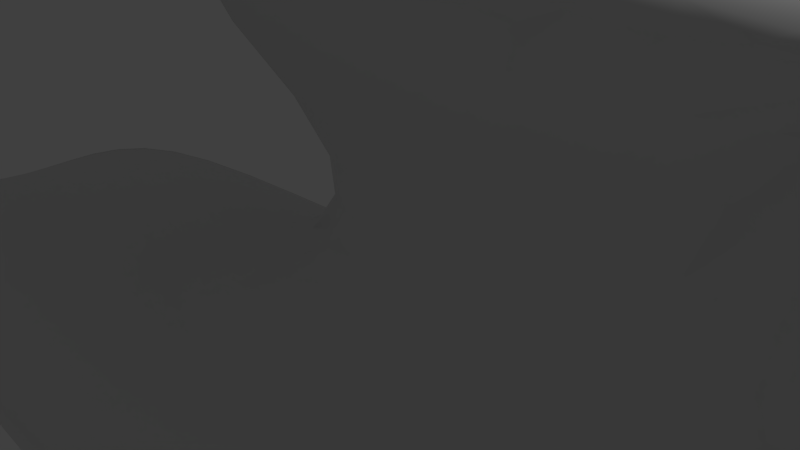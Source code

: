 # Source: Cloud1.blend  (saved by Blender 2.68.0; exported with 4.5.12 LTS)
import bpy
from mathutils import Matrix  # noqa: F401  (used for matrix-valued properties, if any)

bpy.ops.wm.read_factory_settings(use_empty=True)
scene = bpy.context.scene
scene.name = 'Scene'

# ---- collections
col_collection_1 = bpy.data.collections.new('Collection 1'); scene.collection.children.link(col_collection_1)

# ---- materials (node trees are filled in below, after node groups)
mat_material = bpy.data.materials.new('Material')
mat_material.alpha_threshold = 0.0
mat_material.use_transparent_shadow = False
mat_material.roughness = 0.5
mat_material.line_color = (0.0, 0.0, 0.0, 1.0)

# ---- material node trees

# ---- world
world_world = bpy.data.worlds.new('World'); scene.world = world_world
world_world.color = (0.05088, 0.05088, 0.05088)
world_world.use_sun_shadow = False
world_world.sun_shadow_jitter_overblur = 0.0
world_world.cycles.sampling_method = 'MANUAL'
world_world.cycles.sample_map_resolution = 256

# ---- cameras
cam_camera = bpy.data.cameras.new('Camera')
cam_camera.clip_end = 100.0
cam_camera.lens = 35.0
cam_camera.sensor_width = 32.0
cam_camera.sensor_height = 18.0
cam_camera.ortho_scale = 7.314
cam_camera.dof.focus_distance = 0.0
cam_camera.dof.aperture_fstop = 128.0

# ---- lights
light_lamp = bpy.data.lights.new('Lamp', 'POINT')
light_lamp.transmission_factor = 0.0
light_lamp.cutoff_distance = 30.0
light_lamp.energy = 100.0
light_lamp.shadow_buffer_clip_start = 1.001
light_lamp.shadow_soft_size = 0.1
light_lamp.shadow_maximum_resolution = 0.006
light_lamp.use_absolute_resolution = True
light_lamp.cycles.use_multiple_importance_sampling = False

# ---- meshes
me_cube = bpy.data.meshes.new('Cube')
me_cube.from_pydata([(3.05, 1.204, -1.123), (3.019, -1.159, -1.123), (-4.012, -1.178, -1.123), (-4.14, 1.219, -1.123), (1.411, -0.1717, 1.634), (0.9892, -0.4564, 0.1508), (-2.092, -0.5492, -0.4147), (-1.977, 0.5579, -0.4562), (3.69, 0.6981, -1.123), (3.799, 0.04829, -1.123), (3.828, -0.6308, -1.123), (1.485, 1.44, -1.123), (-0.4318, 1.485, -1.123), (-2.534, 1.433, -1.123), (2.597, 1.204, -0.71), (1.649, -0.3277, 1.582), (1.622, -0.1736, 1.602), (1.355, -1.357, -1.123), (-0.4938, -1.41, -1.123), (-2.412, -1.408, -1.123), (2.869, -1.117, -0.8105), (2.319, -0.9322, -0.5483), (1.401, -0.7403, -0.1782), (-4.719, -0.6358, -1.123), (-4.854, 0.05309, -1.123), (-4.79, 0.7171, -1.123), (-3.845, -1.12, -0.8536), (-3.218, -0.9425, -0.5846), (-2.613, -0.7354, -0.4847), (-3.918, 1.138, -0.943), (-3.202, 0.9823, -0.8307), (-2.464, 0.744, -0.6251), (1.345, 0.1463, 1.625), (0.3776, 0.6091, 0.6725), (0.185, 0.7133, 1.147), (0.4045, 0.5734, 0.2297), (-0.2878, 0.5896, -0.1768), (-1.221, 0.5942, -0.4078), (0.4795, -0.5257, 0.03069), (-0.4026, -0.596, -0.207), (-1.309, -0.5602, -0.3285), (-2.202, -0.3055, -0.4347), (-2.233, 0.04427, -0.444), (-2.092, 0.3581, -0.4401), (0.2584, 0.3933, 0.3783), (1.313, 0.3074, 1.607), (0.1597, -0.3311, 0.6035), (-0.1884, 0.3209, 0.02967), (-0.1694, 0.05714, 0.1996), (-0.1647, -0.2314, 0.1595), (-1.198, 0.3308, -0.3228), (-1.254, 0.04559, -0.3441), (-1.246, -0.2592, -0.3306), (3.064, 0.6744, -0.6945), (3.099, 0.02011, -0.6713), (3.488, -0.6432, -0.7833), (2.239, 0.4645, -0.1106), (2.347, 0.04384, -0.1544), (2.652, -0.563, -0.4094), (0.2881, -0.3713, 0.6095), (0.7378, -0.4546, 0.5948), (1.73, -0.4094, 0.201), (1.277, -1.241, -0.8034), (-0.4949, -1.271, -0.7768), (-2.34, -1.298, -0.8008), (0.9943, -1.017, -0.504), (-0.4565, -1.025, -0.5047), (-1.97, -1.049, -0.4951), (0.5968, -0.816, -0.2984), (-0.4404, -0.8379, -0.3892), (-1.601, -0.8232, -0.3802), (-4.431, -0.629, -0.8765), (-4.499, 0.01544, -0.9482), (-4.447, 0.6496, -0.9634), (-3.72, -0.5634, -0.6553), (-3.737, 0.00509, -0.7555), (-3.598, 0.5783, -0.8225), (-3.023, -0.4339, -0.5637), (-3.012, 0.0252, -0.6167), (-2.805, 0.4622, -0.6309), (0.4746, 0.858, -0.04131), (-0.4109, 0.8867, -0.4502), (-1.533, 0.8558, -0.6175), (0.6485, 1.189, -0.4038), (-0.5062, 1.161, -0.7274), (-2.037, 1.13, -0.825), (1.136, 1.373, -0.7682), (-0.4937, 1.379, -0.8583), (-2.44, 1.327, -0.9193), (3.682, -0.8378, -1.123), (3.411, -1.017, -1.123), (-3.164, 1.389, -1.123), (-3.706, 1.32, -1.123), (1.555, 0.1598, 1.585), (0.897, -0.4695, 0.5913), (-3.02, -1.366, -1.123), (-3.563, -1.291, -1.123), (1.204, -0.5795, -0.01771), (1.073, -0.4923, 0.09258), (-4.669, 0.9119, -1.123), (-4.458, 1.082, -1.123), (-2.415, -0.6638, -0.4606), (-2.23, -0.5977, -0.4348), (-2.264, 0.6657, -0.5508), (-2.097, 0.6004, -0.4911), (-0.2022, -0.5039, 1.143), (1.018, -0.4422, 0.2465), (-1.54, 0.582, -0.436), (-1.804, 0.5681, -0.4477), (-1.62, -0.5542, -0.3534), (-1.899, -0.5515, -0.3866), (-2.046, 0.441, -0.4415), (-2.008, 0.5098, -0.447), (3.582, 0.8909, -1.123), (3.377, 1.062, -1.123), (3.767, 0.2726, -1.123), (3.74, 0.4903, -1.123), (3.868, -0.4083, -1.123), (3.842, -0.1799, -1.123), (2.07, 1.389, -1.123), (2.604, 1.312, -1.123), (0.2363, 1.483, -1.123), (0.8725, 1.469, -1.123), (-1.844, 1.461, -1.123), (-1.132, 1.477, -1.123), (2.876, 1.212, -0.8483), (3.065, 1.219, -0.9357), (1.204, -0.4808, 0.5897), (2.304, 1.194, -0.456), (1.347, -0.4754, 0.5921), (1.482, -0.4621, 0.5847), (1.957, -1.321, -1.123), (2.523, -1.258, -1.123), (0.1281, -1.395, -1.123), (0.7426, -1.379, -1.123), (-1.773, -1.423, -1.123), (-1.129, -1.421, -1.123), (2.977, -1.155, -0.8849), (3.051, -1.176, -0.9443), (2.559, -0.9984, -0.645), (2.734, -1.062, -0.7304), (1.64, -0.7874, -0.2862), (1.94, -0.8489, -0.4085), (-4.579, -0.8438, -1.123), (-4.349, -1.027, -1.123), (-4.834, -0.1801, -1.123), (-4.795, -0.4119, -1.123), (-4.846, 0.5054, -1.123), (-4.86, 0.2828, -1.123), (-3.98, -1.162, -0.9469), (-4.053, -1.19, -1.019), (-3.44, -1.006, -0.6592), (-3.657, -1.066, -0.7533), (-2.809, -0.8067, -0.5068), (-3.008, -0.8758, -0.5359), (-4.077, 1.186, -0.9713), (-4.174, 1.226, -0.9943), (-3.463, 1.041, -0.8755), (-3.708, 1.091, -0.9116), (-2.691, 0.8282, -0.7028), (-2.94, 0.9103, -0.7732), (0.6259, 0.7367, 0.5427), (0.6994, 0.7904, 0.5003), (-0.01397, -0.5481, 1.155), (1.219, 1.044, 0.2333), (0.6864, -0.6557, 1.12), (0.8764, 0.896, 0.4184), (0.4738, 0.5831, 0.3318), (1.524, 0.3289, 1.558), (0.02146, 0.5735, -0.04297), (0.2518, 0.5677, 0.09288), (-0.9275, 0.5986, -0.3591), (-0.632, 0.6042, -0.2955), (0.703, -0.4892, 0.08506), (0.8762, -0.4651, 0.1235), (-0.06243, -0.5589, -0.1097), (0.2297, -0.5398, -0.03458), (-0.9891, -0.5707, -0.3141), (-0.6953, -0.5835, -0.2672), (-2.167, -0.4077, -0.4293), (-2.128, -0.4927, -0.422), (-2.243, -0.07398, -0.4423), (-2.23, -0.1924, -0.4389), (-2.146, 0.2631, -0.4415), (-2.197, 0.1577, -0.4435), (0.4241, -0.38, 0.2901), (0.5028, -0.4249, 0.2112), (0.2998, 0.4406, 0.343), (0.3652, 0.5092, 0.3083), (0.8999, -0.6754, 1.113), (1.189, 0.593, 1.574), (1.303, -0.6879, 1.112), (1.486, -0.6777, 1.12), (-0.2454, -0.353, 0.03196), (-0.3952, -0.5138, -0.1189), (-0.2251, 0.4065, -0.03953), (-0.2473, 0.4938, -0.1022), (-0.1828, 0.1486, 0.133), (-0.1749, 0.2354, 0.09062), (-0.2096, -0.13, 0.1772), (-0.2131, -0.03993, 0.1875), (-1.244, -0.3614, -0.326), (-1.262, -0.4622, -0.3242), (-1.19, 0.4202, -0.3379), (-1.199, 0.5071, -0.3654), (-1.228, 0.1446, -0.3424), (-1.216, 0.2383, -0.3203), (-1.257, -0.1568, -0.3368), (-1.263, -0.05506, -0.3421), (1.648, -0.6483, 1.108), (1.82, -0.3421, 0.5135), (0.5956, 0.9145, 0.9975), (0.7049, 0.9718, 0.9485), (1.085, 0.6899, 1.549), (1.432, 1.175, 0.5931), (0.04846, 0.3276, 0.1746), (0.1871, 0.3509, 0.3148), (-0.03698, 0.1002, 0.2986), (2.125, 0.6234, 0.1445), (0.02219, -0.2671, 0.2487), (2.381, -0.3331, 1.324), (-0.9009, 0.3258, -0.2504), (-0.5315, 0.3239, -0.1193), (-0.9535, 0.02976, -0.2155), (-0.5109, 0.04701, -0.01427), (-0.9576, -0.2788, -0.2238), (-0.5318, -0.2465, -0.04526), (-1.811, 0.3448, -0.4059), (-1.499, 0.339, -0.3777), (-1.922, 0.04942, -0.4069), (-1.593, 0.0509, -0.379), (-1.891, -0.2784, -0.3946), (-1.569, -0.2626, -0.3618), (3.426, -0.8356, -0.8053), (3.215, -0.9971, -0.8111), (2.99, 0.8746, -0.6719), (2.838, 1.053, -0.676), (3.057, 0.2467, -0.6874), (3.081, 0.4687, -0.7224), (3.403, -0.4309, -0.7409), (3.235, -0.2075, -0.6932), (2.708, -0.712, -0.5298), (2.58, -0.8395, -0.5519), (0.9995, 1.12, 0.8723), (2.314, 0.2169, -0.1568), (2.264, 0.3608, -0.1362), (2.577, -0.3959, -0.3026), (2.376, -0.1569, -0.1482), (1.612, -0.4659, 0.1465), (1.524, -0.5809, -0.02388), (-0.3217, -0.294, 1.646), (-0.3289, -0.1894, 1.652), (1.612, -0.4385, 0.57), (2.063, -0.009493, 0.3175), (2.099, 0.3819, 0.2088), (3.448, 0.6952, -0.8506), (3.666, 0.703, -0.9181), (3.465, 0.03165, -0.7697), (3.725, 0.04563, -0.8467), (3.696, -0.6473, -0.8564), (3.842, -0.6411, -0.9155), (2.375, 0.5552, -0.2369), (2.741, 0.6572, -0.5239), (2.611, 0.01732, -0.4096), (2.718, 0.01635, -0.5666), (2.988, -0.5923, -0.6078), (3.248, -0.6237, -0.7037), (2.093, 0.2488, 0.2383), (0.008752, -0.2917, 1.642), (0.003897, -0.1764, 1.654), (1.983, -0.41, 0.997), (1.909, -0.4032, 0.09647), (2.226, -0.4634, -0.1415), (0.05971, -0.2818, 0.6), (-0.4959, 0.04987, 1.647), (-0.05165, 0.05571, 0.6222), (0.06295, 0.3412, 0.7064), (-0.5472, 0.1363, 1.644), (-0.1555, 0.075, 1.654), (-2.919, -1.272, -0.8207), (-3.432, -1.215, -0.8401), (1.86, -1.226, -0.8078), (2.406, -1.19, -0.8093), (0.1013, -1.257, -0.7843), (0.6887, -1.248, -0.7948), (-1.727, -1.3, -0.7852), (-1.106, -1.288, -0.7766), (-2.446, -1.038, -0.5169), (-2.871, -1.005, -0.5506), (1.486, -1.01, -0.4982), (1.942, -0.9866, -0.5271), (0.03628, -1.018, -0.4952), (0.5132, -1.02, -0.5041), (-1.469, -1.046, -0.4914), (-0.961, -1.036, -0.4996), (-1.982, -0.8094, -0.403), (-2.328, -0.7829, -0.4423), (0.9015, -0.8016, -0.2718), (1.172, -0.7763, -0.2373), (-0.07957, -0.83, -0.351), (0.2675, -0.824, -0.3235), (-1.211, -0.8306, -0.3788), (-0.8221, -0.835, -0.3891), (1.319, -1.306, -0.8841), (1.349, -1.352, -0.9418), (-0.4955, -1.344, -0.8581), (-0.4893, -1.397, -0.9188), (-2.4, -1.365, -0.9038), (-2.423, -1.409, -0.9819), (1.128, -1.087, -0.5905), (1.217, -1.165, -0.7039), (-0.4679, -1.102, -0.5869), (-0.4837, -1.187, -0.6829), (-2.108, -1.132, -0.5813), (-2.238, -1.218, -0.6883), (0.7132, -0.8817, -0.3604), (0.8511, -0.9503, -0.4242), (-0.4487, -0.8995, -0.4154), (-0.4516, -0.9591, -0.4487), (-1.718, -0.8983, -0.4033), (-1.839, -0.9717, -0.4376), (0.4406, -0.6936, -0.1446), (0.5061, -0.7528, -0.2301), (-0.4147, -0.6788, -0.2781), (-0.4314, -0.7589, -0.3328), (-1.387, -0.6539, -0.3411), (-1.489, -0.742, -0.3596), (-4.357, 0.8398, -0.9562), (-4.19, 1.006, -0.9487), (-4.328, -0.8204, -0.8647), (-4.141, -0.9867, -0.8599), (-4.495, -0.2041, -0.9251), (-4.478, -0.4211, -0.8983), (-4.487, 0.4454, -0.9665), (-4.499, 0.2329, -0.9622), (-3.524, 0.7401, -0.8271), (-3.404, 0.8765, -0.8285), (-3.63, -0.7189, -0.6326), (-3.469, -0.8468, -0.6114), (-3.76, -0.1941, -0.7197), (-3.758, -0.3862, -0.6847), (-3.652, 0.3977, -0.8098), (-3.699, 0.2045, -0.7869), (-2.728, 0.5767, -0.628), (-2.625, 0.6708, -0.6252), (-2.949, -0.5592, -0.5442), (-2.817, -0.6609, -0.5194), (-3.048, -0.1345, -0.6013), (-3.053, -0.2901, -0.5827), (-2.879, 0.3293, -0.6312), (-2.951, 0.1819, -0.6268), (-4.608, -0.6383, -0.956), (-4.722, -0.6426, -1.02), (-4.693, 0.03226, -1.015), (-4.824, 0.04945, -1.069), (-4.653, 0.6832, -1.008), (-4.788, 0.7151, -1.044), (-3.964, -0.5928, -0.7155), (-4.208, -0.6143, -0.7929), (-3.999, 0.002247, -0.8126), (-4.26, 0.005045, -0.8784), (-3.895, 0.6019, -0.8726), (-4.186, 0.6231, -0.9185), (-3.258, -0.4815, -0.5908), (-3.486, -0.5258, -0.6164), (-3.247, 0.01813, -0.6654), (-3.486, 0.01103, -0.7084), (-3.049, 0.5063, -0.7017), (-3.313, 0.5465, -0.7658), (-2.497, -0.3424, -0.4807), (-2.77, -0.3864, -0.5264), (-2.516, 0.03809, -0.4966), (-2.772, 0.0318, -0.5582), (-2.342, 0.3832, -0.4914), (-2.574, 0.4194, -0.558), (-1.907, 0.833, -0.628), (-2.223, 0.797, -0.6275), (0.6687, 0.8442, 0.1021), (-0.34, 0.2006, 1.647), (-0.09492, 0.8989, -0.3572), (0.185, 0.9193, -0.2412), (-1.123, 0.8691, -0.5858), (-0.7555, 0.878, -0.5254), (-2.503, 1.102, -0.8336), (-2.9, 1.056, -0.8337), (0.9465, 1.123, -0.1898), (2.083, 0.7059, 0.4728), (-0.0562, 1.164, -0.6664), (0.3102, 1.173, -0.544), (-1.528, 1.146, -0.8045), (-1.006, 1.156, -0.772), (-3.028, 1.291, -0.9314), (-3.528, 1.231, -0.9383), (1.636, 1.346, -0.7268), (2.132, 1.296, -0.6975), (0.0927, 1.386, -0.8355), (0.629, 1.385, -0.8063), (-1.795, 1.351, -0.9014), (-1.132, 1.368, -0.8801), (0.5006, 0.7597, 0.1113), (0.4625, 0.6552, 0.2046), (-0.3834, 0.7951, -0.3607), (-0.3652, 0.7036, -0.2826), (-1.402, 0.7646, -0.5365), (-1.298, 0.6781, -0.4646), (0.5569, 1.048, -0.2619), (0.5, 0.9457, -0.1506), (-0.4492, 1.07, -0.6576), (-0.436, 0.9787, -0.5489), (-1.863, 1.045, -0.7702), (-1.69, 0.9508, -0.6987), (0.9445, 1.319, -0.6566), (0.8, 1.259, -0.5156), (-0.5231, 1.315, -0.8126), (-0.5306, 1.242, -0.7747), (-2.333, 1.267, -0.8919), (-2.197, 1.203, -0.8634), (1.459, 1.443, -0.9577), (1.322, 1.415, -0.874), (-0.4236, 1.478, -0.9796), (-0.4557, 1.436, -0.9186), (-2.554, 1.428, -0.9806), (-2.514, 1.383, -0.9504), (-1.561, -0.3643, -0.3551), (-1.573, -0.4618, -0.3511), (-1.872, -0.3796, -0.3894), (-1.868, -0.4713, -0.3854), (1.412, -0.4544, 0.227), (1.323, -0.5061, 0.1015), (1.297, -0.4454, 0.2788), (1.175, -0.4583, 0.2186), (-1.84, -0.7282, -0.383), (-2.159, -0.705, -0.421), (-1.713, -0.6426, -0.3651), (-2.007, -0.627, -0.4006), (-2.5, 0.5196, -0.554), (-2.408, 0.6019, -0.5511), (-2.279, 0.4724, -0.4893), (-2.206, 0.5456, -0.4892), (-3.134, 1.345, -0.9582), (-3.662, 1.283, -0.9645), (-3.195, 1.388, -0.9823), (-3.742, 1.324, -0.9864), (0.6547, -0.2965, 1.643), (0.8745, -0.437, 0.244), (0.6371, -0.1669, 1.658), (0.7091, -0.4345, 0.2306), (0.2869, -0.3642, 0.2497), (0.2703, -0.4314, 0.1137), (0.06875, -0.3386, 0.1896), (-0.01205, -0.4499, 0.02138), (-0.5845, -0.3615, -0.1131), (-0.6789, -0.4924, -0.2063), (-0.9579, -0.3784, -0.2458), (-0.9702, -0.4755, -0.2749), (-0.0805, -0.08665, 0.5954), (-0.06422, -0.1582, 0.5916), (0.4378, 0.5482, 0.364), (0.9374, -0.3023, 1.643), (0.9186, -0.1673, 1.657), (0.5406, 0.1115, 1.661), (0.4561, 0.2554, 1.657), (0.2831, 0.552, 0.6954), (0.1917, 0.4847, 0.7141), (0.5796, -0.4331, 0.6009), (0.4308, -0.4046, 0.6098), (1.801, -0.615, 1.1), (0.2416, 0.4894, 0.1621), (0.2147, 0.4179, 0.2244), (0.0453, 0.4841, 0.032), (0.04823, 0.4049, 0.0983), (0.1372, 0.2888, 0.3456), (0.474, 0.6478, 0.6324), (0.03844, 0.244, 0.2641), (-0.01272, 0.1595, 0.2795), (2.078, 0.01066, 0.7039), (2.08, 0.4328, 0.5823), (2.075, 0.277, 0.6197), (0.8452, 0.1221, 1.658), (-0.6175, 0.513, -0.2423), (-0.6157, 0.4202, -0.1974), (-0.9034, 0.5092, -0.3116), (-0.895, 0.4187, -0.2761), (-0.5039, 0.2322, -0.0719), (-0.5045, 0.1407, -0.04115), (-0.9164, 0.2301, -0.2334), (-0.9346, 0.1316, -0.2253), (-0.5266, -0.04862, -0.0115), (-0.5294, -0.1444, -0.01971), (-0.9656, -0.07345, -0.2122), (-0.9651, -0.1765, -0.2142), (-1.494, 0.5047, -0.4032), (-1.482, 0.4243, -0.3845), (-1.776, 0.5014, -0.4237), (-1.782, 0.4273, -0.4107), (-1.532, 0.2481, -0.3777), (-1.568, 0.1517, -0.3794), (-1.853, 0.2538, -0.4059), (-1.895, 0.1548, -0.4071), (-1.597, -0.05297, -0.3753), (-1.586, -0.1581, -0.3691), (-1.928, -0.06016, -0.4042), (-1.913, -0.1707, -0.3998), (3.713, -0.8524, -0.9322), (3.447, -1.035, -0.9404), (3.595, -0.8506, -0.8751), (3.352, -1.024, -0.8824), (3.227, -0.8044, -0.7305), (3.05, -0.9539, -0.7355), (2.997, -0.7605, -0.6446), (2.848, -0.8989, -0.653), (2.229, -0.6075, -0.2668), (2.166, -0.7709, -0.3731), (1.868, -0.519, -0.04375), (1.791, -0.6553, -0.1776), (3.394, 1.075, -0.9378), (3.582, 0.9002, -0.9341), (3.209, 1.071, -0.8597), (3.386, 0.8948, -0.8626), (3.691, 0.4919, -0.8895), (3.698, 0.2718, -0.8597), (3.448, 0.4817, -0.8204), (3.436, 0.2593, -0.7856), (3.79, -0.1844, -0.8597), (3.852, -0.4152, -0.8885), (3.559, -0.1984, -0.7863), (3.666, -0.4268, -0.8231), (2.448, 0.9917, -0.4047), (2.536, 0.7982, -0.3773), (0.7932, 0.2694, 1.652), (2.347, 0.6793, -0.2127), (2.675, 0.4549, -0.6074), (2.657, 0.2378, -0.581), (2.455, 0.3984, -0.3431), (2.567, 0.2265, -0.411), (2.891, -0.2058, -0.5917), (3.111, -0.4216, -0.6505), (2.703, -0.1974, -0.4353), (2.827, -0.4026, -0.54), (0.2971, 0.5257, 1.635), (-0.3311, -0.4485, 1.135), (0.267, 0.6407, 1.613), (1.912, 1.013, 0.08271), (-0.4517, -0.02402, 1.134), (1.053, -0.4783, 0.5896), (-0.3003, 0.3484, 1.196), (0.6932, 0.5404, 1.634), (2.188, -0.2002, 0.01545), (2.181, -0.3176, -0.009974), (0.6643, 0.6495, 1.616), (1.984, -0.3294, 0.1287), (1.725, -0.3985, 0.5507), (-0.4613, -0.4564, 1.6), (-0.2028, -0.4863, 1.546), (2.083, 0.1151, 0.2732), (2.11, 0.5076, 0.1791), (-0.0182, -0.2249, 0.5927), (-0.07255, -0.01395, 0.6048), (0.706, -0.5916, 1.456), (0.662, -0.5187, 1.544), (0.118, 0.4133, 0.7191), (-0.4795, -0.2116, 1.135), (-0.4615, -0.3004, 1.134), (-3.044, -1.373, -1.003), (-3.6, -1.302, -1.015), (-3.005, -1.333, -0.9239), (-3.544, -1.267, -0.9393), (-2.785, -1.198, -0.7085), (-3.268, -1.15, -0.7329), (-2.619, -1.118, -0.6023), (-3.073, -1.078, -0.6316), (-2.281, -0.9611, -0.4598), (-2.681, -0.9317, -0.4968), (-2.128, -0.8862, -0.4258), (-2.502, -0.8583, -0.4647), (2.543, -1.27, -0.9468), (1.961, -1.323, -0.947), (2.488, -1.239, -0.8868), (1.92, -1.285, -0.8878), (0.7359, -1.368, -0.9307), (0.1272, -1.382, -0.9198), (0.7153, -1.318, -0.8742), (0.1142, -1.329, -0.8628), (-1.124, -1.411, -0.9323), (-1.774, -1.419, -0.9562), (-1.123, -1.36, -0.8653), (-1.763, -1.37, -0.8825), (2.298, -1.127, -0.7223), (1.777, -1.156, -0.7132), (2.151, -1.056, -0.6282), (1.657, -1.081, -0.6074), (0.6527, -1.168, -0.6961), (0.08863, -1.175, -0.6897), (0.5974, -1.088, -0.585), (0.0689, -1.092, -0.5876), (-1.068, -1.203, -0.6773), (-1.658, -1.216, -0.6778), (-1.016, -1.116, -0.5799), (-1.567, -1.129, -0.5748), (1.633, -0.9045, -0.4161), (1.273, -0.9467, -0.4001), (1.377, -0.8345, -0.3232), (1.066, -0.8669, -0.3403), (0.4248, -0.9543, -0.4335), (-0.00501, -0.9556, -0.4298), (0.3401, -0.8903, -0.3772), (-0.04477, -0.899, -0.3913), (-0.912, -0.9652, -0.4459), (-1.378, -0.971, -0.4357), (-0.8677, -0.901, -0.4137), (-1.293, -0.9016, -0.4025), (1.024, -0.6277, -0.09433), (0.7896, -0.6817, -0.1574), (0.9252, -0.5266, 0.02106), (0.7187, -0.5847, -0.0461), (0.212, -0.7565, -0.2624), (-0.1019, -0.7577, -0.2967), (0.1733, -0.6899, -0.1858), (-0.1134, -0.6841, -0.2305), (-0.7717, -0.7609, -0.3618), (-1.129, -0.7523, -0.3558), (-0.7189, -0.6767, -0.3304), (-1.052, -0.6652, -0.3329), (-4.681, 0.9134, -1.025), (-4.484, 1.087, -1.007), (-4.554, 0.8785, -0.9937), (-4.371, 1.05, -0.9809), (-4.104, 0.8063, -0.9171), (-3.955, 0.9653, -0.9139), (-3.819, 0.7758, -0.8753), (-3.686, 0.9247, -0.8751), (-3.239, 0.6934, -0.7694), (-3.126, 0.8158, -0.7707), (-2.972, 0.6369, -0.702), (-2.865, 0.7448, -0.7014), (-4.384, -1.038, -1.016), (-4.599, -0.853, -1.014), (-4.295, -1.018, -0.9476), (-4.496, -0.8407, -0.9479), (-4.782, -0.4169, -1.035), (-4.809, -0.184, -1.055), (-4.661, -0.4203, -0.9745), (-4.682, -0.1946, -0.9975), (-4.835, 0.2789, -1.071), (-4.83, 0.5017, -1.062), (-4.7, 0.2559, -1.022), (-4.693, 0.4738, -1.019), (-3.936, -0.9464, -0.7665), (-4.112, -0.7933, -0.7769), (-3.703, -0.8995, -0.6795), (-3.871, -0.7597, -0.6956), (-4.251, -0.4167, -0.8183), (-4.263, -0.208, -0.8492), (-4.004, -0.4054, -0.7438), (-4.011, -0.2047, -0.7781), (-4.249, 0.2173, -0.9007), (-4.228, 0.4247, -0.9139), (-3.975, 0.2092, -0.8418), (-3.941, 0.4109, -0.8621), (-3.246, -0.7887, -0.5679), (-3.4, -0.6708, -0.5926), (-3.033, -0.7261, -0.5418), (-3.177, -0.6166, -0.568), (-3.521, -0.359, -0.6445), (-3.518, -0.1775, -0.6765), (-3.29, -0.326, -0.6153), (-3.284, -0.1568, -0.6413), (-3.436, 0.1991, -0.7358), (-3.376, 0.3797, -0.7553), (-3.188, 0.1914, -0.6844), (-3.119, 0.3562, -0.6965), (-2.592, -0.596, -0.4913), (-2.705, -0.5021, -0.5119), (-2.361, -0.5372, -0.4574), (-2.443, -0.4499, -0.4717), (-2.801, -0.2543, -0.5389), (-2.802, -0.1124, -0.5502), (-2.527, -0.221, -0.4876), (-2.535, -0.09193, -0.4933), (-2.716, 0.1719, -0.5617), (-2.646, 0.3025, -0.5611), (-2.47, 0.1633, -0.4967), (-2.407, 0.2795, -0.4944), (-1.627, 0.6602, -0.4851), (-1.9, 0.6349, -0.4901), (-1.75, 0.7434, -0.5508), (-2.044, 0.7114, -0.552), (-2.091, 0.9268, -0.7073), (-2.432, 0.8876, -0.7062), (-2.294, 1.019, -0.7781), (-2.661, 0.9766, -0.7771), (-2.703, 1.173, -0.8738), (-3.134, 1.122, -0.8763), (-2.882, 1.234, -0.9043), (-3.348, 1.178, -0.9096), (0.9339, -0.6056, 1.457), (0.5067, 0.623, 0.3122), (0.9395, -0.5298, 1.55), (0.6422, 0.7931, 0.1694), (0.2453, 0.6641, 0.0189), (-0.03221, 0.6822, -0.1394), (0.2204, 0.7826, -0.09191), (-0.09243, 0.8087, -0.2638), (-0.6601, 0.6947, -0.3595), (-0.9724, 0.6871, -0.4203), (-0.6989, 0.7858, -0.4365), (-1.017, 0.7773, -0.4974), (1.303, -0.6288, 1.427), (0.7218, 0.9132, 0.02249), (1.423, -0.5768, 1.478), (0.8065, 1.003, -0.07107), (0.2078, 1.005, -0.3435), (-0.09609, 0.9886, -0.4556), (0.2471, 1.09, -0.4426), (-0.08572, 1.077, -0.5578), (-0.802, 0.9716, -0.6265), (-1.252, 0.9646, -0.6727), (-0.9105, 1.067, -0.7104), (-1.393, 1.059, -0.7481), (1.511, 1.188, -0.2597), (1.212, 1.277, -0.3392), (1.819, 1.209, -0.4082), (1.413, 1.306, -0.5423), (0.3955, 1.251, -0.6526), (-0.03765, 1.248, -0.7243), (0.4989, 1.323, -0.7252), (0.01607, 1.321, -0.7757), (-1.075, 1.234, -0.8125), (-1.643, 1.222, -0.8424), (-1.115, 1.304, -0.8434), (-1.732, 1.289, -0.8708), (2.409, 1.313, -0.8424), (1.877, 1.377, -0.8539), (2.6, 1.325, -0.9364), (2.049, 1.398, -0.9449), (0.7578, 1.434, -0.8932), (0.1725, 1.439, -0.9076), (0.8557, 1.468, -0.9692), (0.2349, 1.478, -0.9764), (-1.133, 1.425, -0.9294), (-1.833, 1.408, -0.9404), (-1.127, 1.469, -0.9804), (-1.851, 1.453, -0.9803), (1.944, 1.242, 0.9077), (1.441, 0.9784, 1.264), (0.2319, 0.3969, 0.5094), (-0.08688, 0.4413, 0.9882), (-0.5068, 0.3962, 1.377), (-0.05346, 0.01957, 0.3978), (-0.01449, -0.2047, 0.3771), (2.157, 0.4811, 0.02272), (2.165, 0.08681, 0.07534), (-0.2208, -0.05903, 0.8515), (1.708, -0.3893, 0.354), (-0.1577, -0.2848, 0.8447), (2.09, 0.541, 0.3482), (2.06, 0.1308, 0.4608), (1.034, -0.4451, 0.3975), (2.026, 1.055, -0.1477), (-0.6522, -0.1249, 1.35), (1.796, -0.4501, 0.7907), (-0.5995, -0.3898, 1.352), (2.12, 0.6909, 0.7766), (2.127, 0.1187, 0.8735), (1.077, -0.5586, 0.83), (1.728, 0.5794, 1.38), (1.879, 1.018, 0.2632), (0.496, 0.6048, 0.4554), (0.4462, -0.3771, 0.4204), (0.5731, -0.4066, 0.4001), (0.2911, 0.4553, 0.5), (0.3612, 0.5154, 0.4843), (1.998, -0.5104, 1.277), (1.255, 0.8891, 1.352), (1.091, 0.8164, 1.446), (-0.06323, -0.1316, 0.3772), (-0.07507, -0.05577, 0.3837), (1.128, -0.6646, 1.308), (1.889, 1.122, 0.6949), (1.881, 1.062, 0.5468), (0.4067, 0.7159, 0.8605), (1.618, 1.068, 1.156), (0.3592, -0.4762, 0.8544), (0.1733, 0.339, 0.4916), (-0.003575, 0.08144, 0.431), (0.5405, -0.5076, 0.8456), (0.08343, -0.2587, 0.3994), (0.007644, 0.5327, 0.9831), (0.142, 0.6158, 0.951), (1.789, 1.158, 1.038), (2.161, 0.2307, 0.05265), (2.151, 0.3642, 0.03966), (2.15, -0.05294, 0.1119), (1.586, -0.4252, 0.3611), (-0.2045, -0.2148, 0.8441), (-0.2233, -0.1383, 0.8462), (2.198, 0.5887, -0.02653), (0.2504, 0.7913, 1.301), (1.826, -0.3507, 0.3122), (0.2141, -0.5678, 1.356), (-0.1294, 0.352, 0.9644), (-0.2096, 0.0205, 0.8626), (0.4771, -0.6097, 1.326), (-0.07989, -0.3456, 0.848), (-0.2347, 0.6071, 1.368), (0.791, 0.8552, 0.249), (-0.09187, 0.6601, 1.348), (1.109, 1.057, 0.03601), (0.6355, 0.7529, 0.3131), (0.5793, 0.6907, 0.3636), (1.443, -0.4392, 0.3885), (1.313, -0.4456, 0.4053), (1.18, -0.4501, 0.3941), (2.07, 0.265, 0.4213), (0.886, -0.4371, 0.3982), (2.08, 0.4048, 0.385), (0.7313, -0.4252, 0.3975), (0.3143, -0.3478, 0.4119), (0.1762, -0.3108, 0.3952), (2.047, 0.008393, 0.5095), (1.683, -0.5014, 0.8144), (0.4336, 0.5644, 0.4821), (-0.6425, -0.3093, 1.354), (-0.6577, -0.2178, 1.354), (2.095, 0.6612, 0.3089), (0.1206, 0.2762, 0.4841), (0.06442, 0.2146, 0.4544), (0.02779, 0.1455, 0.4418), (1.871, -0.3638, 0.7383), (-0.5121, 0.3357, 1.36), (2.169, 0.9412, -0.1357), (2.235, 0.8133, -0.1094), (-0.658, -0.02923, 1.334), (2.206, 0.7001, -0.05103), (-0.5431, -0.453, 1.341), (0.9421, 0.978, 0.6228), (2.221, 0.9613, 0.8759), (1.317, 1.081, 0.4138), (2.099, 1.121, 0.9114), (0.7188, 0.8655, 0.7128), (2.076, -0.1461, 0.1854), (2.02, -0.2353, 0.2237), (0.6251, 0.8115, 0.7573), (1.919, -0.293, 0.2855), (1.549, -0.5323, 0.8264), (1.403, -0.552, 0.8329), (1.245, -0.5601, 0.8309), (2.114, 0.2793, 0.8529), (0.9012, -0.549, 0.8323), (2.109, 0.4668, 0.8189), (0.7214, -0.532, 0.8377), (0.1807, -0.4394, 0.8578), (0.03184, -0.3969, 0.8529), (2.142, 0.001243, 0.8813), (1.807, -0.5816, 1.289), (0.2647, 0.6925, 0.9209), (1.67, 0.7378, 1.341), (0.547, 0.6461, 0.4207), (1.576, 0.872, 1.307), (0.7216, 0.803, 0.2954), (1.839, 0.2672, 1.441), (0.8703, 0.9126, 0.1879), (1.766, 0.4033, 1.432), (0.9713, 0.98, 0.1166), (1.523, 1.109, -0.05721), (1.301, 1.121, -0.03912), (1.765, 1.097, -0.1159), (0.02285, 0.6373, 1.184), (-0.2062, 0.5538, 1.257), (0.4701, -0.6272, 1.131), (0.2404, -0.5893, 1.145), (1.692, -0.5418, 1.442), (0.01474, 0.268, 0.6905), (0.3264, 0.7825, 1.107), (-0.02595, 0.1951, 0.6679), (-0.0371, 0.125, 0.6418), (1.687, -0.4435, 1.524), (1.441, -0.456, 1.57), (1.588, -0.009345, 1.602), (1.379, -0.01461, 1.636), (2.035, 0.9334, 0.08037), (2.104, 0.8358, 0.09226), (1.452, 0.4454, 1.549), (2.124, 0.7329, 0.1188), (1.284, 0.4667, 1.583), (2.29, -0.3908, 1.33), (1.875, 1.036, 0.4136), (1.108, -0.6865, 1.109), (-0.3762, 0.4547, 1.641), (2.022, -0.1132, 0.3744), (1.97, -0.203, 0.4232), (-0.3563, 0.5018, 1.639), (1.899, -0.2758, 0.4733), (1.938, -0.5621, 1.087), (1.68, 0.3026, 1.513), (1.751, 0.1714, 1.519), (2.074, 0.1345, 0.6562), (2.088, 0.5905, 0.5381), (-0.4126, -0.3806, 1.134), (-0.4725, -0.1189, 1.135), (1.84, -0.5365, 1.407), (-0.06131, -0.3973, 1.611), (-0.3327, 0.4428, 1.262), (-0.4433, -0.3919, 1.629), (-0.06604, -0.05323, 1.656), (-0.4671, -0.07487, 1.65), (0.5571, 0.6896, 0.5897), (-0.3879, 0.3074, 1.644), (0.7855, 0.8435, 0.4651), (0.943, -0.4255, 1.61), (0.9755, 0.9434, 0.3593), (0.6568, -0.4157, 1.609), (1.087, 0.9943, 0.2963), (1.551, 1.076, 0.1433), (1.375, 1.077, 0.1781), (1.736, 1.058, 0.1064), (2.089, 0.7609, 0.6197), (1.926, 0.6298, 1.24), (2.122, 0.6883, 1.058), (-0.1754, 0.2634, 0.9422), (2.076, 0.02539, 1.322), (-0.2286, 0.1728, 0.9236), (-0.2057, 0.09898, 0.8838), (2.221, 0.05829, 1.135), (2.121, -0.4326, 1.253), (1.394, 0.5508, 1.533), (1.539, 0.5379, 1.486), (1.986, 0.9506, 0.2563), (2.054, 0.8667, 0.2616), (2.087, 0.7715, 0.2827), (1.105, 1.09, 1.044), (1.269, 1.045, 1.173), (1.599, 1.359, 0.7822), (1.768, 1.323, 0.8599), (0.7273, 0.9644, 1.086), (2.027, -0.1005, 0.5734), (1.989, -0.1963, 0.6293), (0.621, 0.92, 1.137), (1.935, -0.2787, 0.6855), (1.655, -0.6131, 1.3), (1.482, -0.6463, 1.322), (1.313, -0.6657, 1.307), (0.9197, -0.6534, 1.313), (0.7005, -0.6354, 1.318), (-0.2068, -0.5305, 1.395), (-0.4216, -0.502, 1.351), (0.0687, 0.7263, 1.329), (0.5285, 0.7603, 0.8102), (0.8234, 0.921, 0.6745), (1.065, 1.009, 0.5494), (1.189, 1.047, 0.4786), (1.595, 1.085, 0.3178), (1.449, 1.092, 0.3571), (1.742, 1.061, 0.2835), (0.8873, -0.02472, 1.66), (0.5993, -0.03009, 1.662), (0.7369, 0.4118, 1.644), (0.3341, 0.396, 1.646), (-0.5975, -0.211, 1.651), (-0.3235, 0.259, 1.166), (-0.5903, -0.2983, 1.648), (-0.3678, 0.1671, 1.148), (-0.4144, 0.07203, 1.138), (0.3314, -0.1695, 1.656), (0.3444, -0.2933, 1.641), (0.05866, 0.2374, 1.654), (0.2, 0.09728, 1.659), (1.97, 0.9732, 0.4065), (2.034, 0.8988, 0.4094), (-0.03342, 0.5976, 1.625), (2.072, 0.8181, 0.4456), (-0.1442, 0.5174, 1.636), (0.505, -0.5794, 1.445), (0.3116, -0.5173, 1.51), (0.6933, 0.7341, 1.583), (0.3927, 0.7333, 1.567), (1.177, -0.1693, 1.65), (1.197, -0.3108, 1.635), (1.073, 0.2858, 1.637), (2.097, -0.1064, 0.8001), (2.074, -0.2145, 0.8605), (1.112, 0.1331, 1.648), (2.04, -0.2983, 0.9334), (0.9253, 0.6605, 1.6), (0.9766, 0.5589, 1.614), (1.146, -0.6193, 1.447), (1.187, -0.5476, 1.533), (0.9628, 0.759, 1.526), (2.053, -0.494, 1.374), (-0.6115, -0.3658, 1.644), (-0.6316, -0.1379, 1.65), (0.3262, -0.409, 1.601), (0.2821, -0.03871, 1.66), (-0.1862, 0.3867, 1.643), (1.202, -0.4395, 1.598), (0.4866, 0.8524, 1.07), (1.147, -0.01997, 1.653), (0.8344, 1.03, 0.923), (1.032, 0.432, 1.625), (1.163, 1.11, 0.7617), (0.8848, 0.7246, 1.582), (1.305, 1.146, 0.6727), (1.653, 1.117, 0.4761), (1.531, 1.144, 0.5158), (1.765, 1.08, 0.4297), (-0.5451, 0.2549, 1.344), (-0.5913, 0.1647, 1.333), (-0.6336, 0.06859, 1.329), (1.971, 0.9976, 0.5414), (2.029, 0.93, 0.5247), (2.007, 1.031, 0.6916), (2.081, 0.8973, 0.6282), (1.937, 1.036, 1.059), (2.049, 0.8791, 1.059), (1.757, 0.9516, 1.192), (1.859, 0.8043, 1.214), (2.156, 0.4729, 1.094), (2.183, 0.2588, 1.132), (1.966, 0.4343, 1.285), (1.998, 0.2232, 1.339), (2.25, -0.1285, 1.088), (2.217, -0.2701, 1.107), (2.228, -0.1419, 1.254), (2.218, -0.3082, 1.221), (1.396, 0.7978, 1.4), (1.495, 0.6827, 1.442), (1.236, 0.7396, 1.483), (1.341, 0.6445, 1.516), (1.61, 0.4246, 1.499), (0.8705, 0.8614, 1.389), (0.5384, 0.8659, 1.293), (1.068, 0.9505, 1.273), (0.8559, 0.9854, 1.135), (1.454, 1.149, 1.087), (1.292, 1.196, 0.9683), (1.619, 1.242, 0.9793), (1.454, 1.286, 0.8751), (1.739, 1.172, 0.6413), (1.618, 1.219, 0.6445), (1.792, 1.102, 0.539), (1.434, -0.3204, 1.616), (0.7565, 0.7929, 1.503), (0.4741, 0.8026, 1.484), (-0.8841, 0.05784, 1.635), (-0.8604, 0.1534, 1.634), (-0.7685, 0.2376, 1.634), (-0.009074, 0.6821, 1.6), (-0.7821, -0.4833, 1.609), (-0.6672, -0.5121, 1.577), (-0.7434, 0.4068, 1.481), (-0.8593, -0.1283, 1.556), (-0.8306, -0.4056, 1.556), (0.07809, 0.7745, 1.437), (-0.4427, 0.6047, 1.469), (-0.2597, 0.6618, 1.454), (-0.879, -0.3207, 1.556), (-0.8871, -0.2185, 1.557), (-0.792, 0.3388, 1.484), (-0.9522, -0.03276, 1.493), (-0.8613, -0.4578, 1.499), (-0.5797, 0.5443, 1.448), (-0.6658, 0.4663, 1.632), (-0.6241, 0.5225, 1.631), (-0.6691, 0.4692, 1.451), (-0.835, -0.4364, 1.628), (-0.8898, -0.04611, 1.638), (-0.7182, 0.3263, 1.633), (-0.6685, -0.5253, 1.52), (-0.7807, -0.5038, 1.494), (-0.08187, 0.7212, 1.444), (-0.8817, -0.2176, 1.648), (-0.8733, -0.3197, 1.648), (-0.2448, 0.6257, 1.615), (-0.4878, 0.5659, 1.627), (0.1363, 0.7443, 1.57), (-0.8307, -0.4043, 1.648), (-0.8595, -0.1282, 1.648), (-0.6402, 0.4019, 1.633), (-0.8466, 0.257, 1.479), (-0.9039, 0.1671, 1.476), (-0.9441, 0.06837, 1.477), (0.2133, 0.8095, 1.45), (0.213, 0.7896, 1.52), (-1.689, 0.07086, 1.618), (-1.288, 0.1772, 1.618), (-1.205, 0.2649, 1.618), (-0.1782, 0.7021, 1.576), (-1.201, -0.5217, 1.618), (-1.053, -0.5454, 1.616), (-1.064, 0.42, 1.59), (-1.805, -0.1285, 1.59), (-1.775, -0.4022, 1.59), (-0.03149, 0.7623, 1.52), (-0.7161, 0.6013, 1.56), (-0.4101, 0.6572, 1.538), (-2.823, -0.3183, 1.59), (-2.832, -0.2191, 1.59), (-1.127, 0.3526, 1.59), (-1.734, -0.04076, 1.59), (-1.312, -0.4624, 1.59), (-1.041, 0.5471, 1.59), (-1.072, 0.4805, 1.618), (-1.041, 0.5471, 1.618), (-1.072, 0.4805, 1.59), (-1.312, -0.4624, 1.618), (-1.734, -0.04076, 1.618), (-1.127, 0.3526, 1.618), (-1.053, -0.5454, 1.593), (-1.201, -0.5217, 1.59), (-0.1877, 0.7137, 1.527), (-2.832, -0.2191, 1.618), (-2.823, -0.3183, 1.618), (-0.4522, 0.6463, 1.591), (-0.954, 0.5925, 1.618), (-0.01704, 0.7528, 1.56), (-1.775, -0.4022, 1.618), (-1.805, -0.1285, 1.618), (-1.064, 0.42, 1.618), (-1.205, 0.2649, 1.59), (-1.288, 0.1772, 1.59), (-1.689, 0.07086, 1.59), (0.06654, 0.7903, 1.514), (0.07012, 0.7831, 1.541), (2.034, -0.3052, 1.52), (2.116, -0.1659, 1.536), (2.054, 0.08831, 1.539), (2.701, -0.2857, 1.383), (2.938, -0.1529, 1.411), (2.917, 0.07576, 1.439), (2.181, -0.4622, 1.35), (2.46, 0.2005, 1.446), (2.42, 0.2831, 1.455), (1.898, -0.4929, 1.462), (1.966, -0.4229, 1.488), (2.082, -0.02604, 1.542), (2.455, -0.3885, 1.374), (2.963, -0.02487, 1.428), (2.833, -0.1587, 1.471), (2.641, -0.2951, 1.45), (2.403, 0.2393, 1.485), (2.537, 0.1261, 1.485), (1.969, -0.4926, 1.441), (2.366, -0.00258, 1.379), (2.25, -0.4337, 1.334), (2.288, -0.4277, 1.417), (2.8, -0.02065, 1.482), (2.57, 0.1246, 1.401), (2.509, -0.1391, 1.349), (2.474, -0.2478, 1.325)], [], [(426, 180, 6, 110), (430, 106, 5, 98), (434, 110, 6, 102), (438, 112, 7, 104), (442, 92, 3, 156), (446, 186, 38, 173), (450, 194, 39, 175), (454, 202, 40, 177), (900, 988, 1144, 1141), (15, 1040, 877, 876), (878, 16, 1124, 1134), (470, 195, 47, 215), (474, 197, 48, 217), (45, 978, 981, 32), (482, 203, 50, 221), (486, 205, 51, 223), (490, 207, 52, 225), (494, 111, 43, 227), (498, 184, 42, 229), (502, 182, 41, 231), (506, 234, 20, 137), (510, 242, 21, 139), (514, 249, 22, 141), (518, 235, 53, 255), (522, 237, 54, 257), (526, 239, 55, 259), (884, 998, 978, 45), (534, 244, 57, 263), (538, 246, 58, 265), (168, 45, 32, 93), (882, 884, 45, 168), (894, 168, 93, 895), (93, 32, 879, 878), (920, 1019, 1146, 1142), (213, 983, 984, 190), (566, 280, 26, 149), (570, 288, 27, 151), (574, 296, 28, 153), (578, 281, 62, 303), (582, 283, 63, 305), (586, 285, 64, 307), (590, 289, 65, 309), (594, 291, 66, 311), (598, 293, 67, 313), (602, 297, 68, 315), (606, 299, 69, 317), (610, 301, 70, 319), (614, 173, 38, 321), (618, 175, 39, 323), (622, 177, 40, 325), (626, 328, 29, 155), (630, 336, 30, 157), (634, 344, 31, 159), (638, 329, 71, 351), (642, 331, 72, 353), (646, 333, 73, 355), (650, 337, 74, 357), (654, 339, 75, 359), (658, 341, 76, 361), (662, 345, 77, 363), (666, 347, 78, 365), (670, 349, 79, 367), (674, 179, 41, 369), (678, 181, 42, 371), (682, 183, 43, 373), (686, 376, 31, 103), (690, 384, 30, 160), (694, 392, 29, 158), (698, 377, 80, 399), (702, 379, 81, 401), (706, 381, 82, 403), (710, 385, 83, 405), (714, 387, 84, 407), (718, 389, 85, 409), (722, 393, 86, 411), (726, 395, 87, 413), (730, 397, 88, 415), (734, 119, 11, 417), (738, 121, 12, 419), (742, 123, 13, 421), (202, 424, 109, 40), (424, 426, 110, 109), (52, 232, 423, 201), (201, 423, 424, 202), (232, 231, 425, 423), (423, 425, 426, 424), (231, 41, 179, 425), (425, 179, 180, 426), (249, 428, 97, 22), (428, 430, 98, 97), (987, 1000, 983, 213), (248, 427, 428, 249), (772, 924, 1143, 1129), (427, 429, 430, 428), (16, 15, 1123, 1124), (891, 888, 993, 971), (296, 432, 101, 28), (432, 434, 102, 101), (70, 326, 431, 295), (295, 431, 432, 296), (326, 325, 433, 431), (431, 433, 434, 432), (325, 40, 109, 433), (433, 109, 110, 434), (344, 436, 103, 31), (436, 438, 104, 103), (79, 374, 435, 343), (343, 435, 436, 344), (374, 373, 437, 435), (435, 437, 438, 436), (373, 43, 111, 437), (437, 111, 112, 438), (392, 440, 155, 29), (440, 442, 156, 155), (88, 422, 439, 391), (391, 439, 440, 392), (422, 421, 441, 439), (439, 441, 442, 440), (421, 13, 91, 441), (441, 91, 92, 442), (106, 444, 174, 5), (444, 446, 173, 174), (251, 958, 960, 250), (905, 990, 958, 251), (269, 251, 250, 268), (904, 905, 251, 269), (963, 269, 268, 964), (992, 904, 269, 963), (186, 448, 176, 38), (448, 450, 175, 176), (268, 250, 903, 901), (185, 447, 448, 186), (964, 268, 901, 991), (447, 449, 450, 448), (219, 49, 193, 449), (449, 193, 194, 450), (194, 452, 178, 39), (452, 454, 177, 178), (49, 226, 451, 193), (193, 451, 452, 194), (226, 225, 453, 451), (451, 453, 454, 452), (225, 52, 201, 453), (453, 201, 202, 454), (378, 277, 274, 278), (965, 378, 278, 966), (993, 907, 378, 965), (278, 274, 905, 904), (966, 278, 904, 992), (445, 963, 964, 443), (167, 35, 188, 457), (955, 992, 963, 445), (459, 445, 443, 458), (954, 955, 445, 459), (976, 459, 458, 977), (996, 954, 459, 976), (458, 443, 911, 909), (977, 458, 909, 994), (461, 965, 966, 460), (957, 993, 965, 461), (529, 461, 460, 478), (956, 957, 461, 529), (978, 529, 478, 981), (998, 956, 529, 978), (478, 460, 955, 954), (981, 478, 954, 996), (541, 969, 971, 539), (549, 541, 539, 546), (187, 468, 216, 44), (468, 470, 215, 216), (35, 170, 467, 188), (188, 467, 468, 187), (170, 169, 469, 467), (467, 469, 470, 468), (169, 36, 196, 469), (469, 196, 195, 470), (974, 975, 541, 549), (983, 549, 546, 984), (1000, 974, 549, 983), (546, 539, 957, 956), (216, 215, 473, 471), (984, 546, 956, 998), (215, 47, 198, 473), (473, 198, 197, 474), (901, 903, 552, 553), (991, 901, 553, 973), (559, 973, 972, 558), (911, 991, 973, 559), (697, 559, 558, 695), (909, 911, 559, 697), (986, 697, 695, 985), (994, 909, 697, 986), (195, 480, 222, 47), (480, 482, 221, 222), (36, 172, 479, 196), (196, 479, 480, 195), (172, 171, 481, 479), (479, 481, 482, 480), (171, 37, 204, 481), (481, 204, 203, 482), (197, 484, 224, 48), (484, 486, 223, 224), (47, 222, 483, 198), (198, 483, 484, 197), (222, 221, 485, 483), (483, 485, 486, 484), (221, 50, 206, 485), (485, 206, 205, 486), (199, 488, 226, 49), (488, 490, 225, 226), (48, 224, 487, 200), (200, 487, 488, 199), (224, 223, 489, 487), (487, 489, 490, 488), (223, 51, 208, 489), (489, 208, 207, 490), (203, 492, 228, 50), (492, 494, 227, 228), (37, 107, 491, 204), (204, 491, 492, 203), (107, 108, 493, 491), (491, 493, 494, 492), (108, 7, 112, 493), (493, 112, 111, 494), (205, 496, 230, 51), (496, 498, 229, 230), (50, 228, 495, 206), (206, 495, 496, 205), (228, 227, 497, 495), (495, 497, 498, 496), (227, 43, 183, 497), (497, 183, 184, 498), (207, 500, 232, 52), (500, 502, 231, 232), (51, 230, 499, 208), (208, 499, 500, 207), (230, 229, 501, 499), (499, 501, 502, 500), (229, 42, 181, 501), (501, 181, 182, 502), (90, 504, 138, 1), (504, 506, 137, 138), (10, 260, 503, 89), (89, 503, 504, 90), (260, 259, 505, 503), (503, 505, 506, 504), (259, 55, 233, 505), (505, 233, 234, 506), (234, 508, 140, 20), (508, 510, 139, 140), (55, 266, 507, 233), (233, 507, 508, 234), (266, 265, 509, 507), (507, 509, 510, 508), (265, 58, 241, 509), (509, 241, 242, 510), (242, 512, 142, 21), (512, 514, 141, 142), (58, 272, 511, 241), (241, 511, 512, 242), (272, 271, 513, 511), (511, 513, 514, 512), (271, 61, 248, 513), (513, 248, 249, 514), (113, 516, 256, 8), (516, 518, 255, 256), (0, 126, 515, 114), (114, 515, 516, 113), (126, 125, 517, 515), (515, 517, 518, 516), (125, 14, 236, 517), (517, 236, 235, 518), (115, 520, 258, 9), (520, 522, 257, 258), (8, 256, 519, 116), (116, 519, 520, 115), (256, 255, 521, 519), (519, 521, 522, 520), (255, 53, 238, 521), (521, 238, 237, 522), (117, 524, 260, 10), (524, 526, 259, 260), (9, 258, 523, 118), (118, 523, 524, 117), (258, 257, 525, 523), (523, 525, 526, 524), (257, 54, 240, 525), (525, 240, 239, 526), (235, 528, 262, 53), (528, 530, 261, 262), (14, 128, 527, 236), (236, 527, 528, 235), (709, 986, 985, 707), (877, 994, 986, 709), (876, 877, 709, 871), (860, 862, 1131, 1130), (237, 532, 264, 54), (532, 534, 263, 264), (53, 262, 531, 238), (238, 531, 532, 237), (262, 261, 533, 531), (531, 533, 534, 532), (261, 56, 245, 533), (533, 245, 244, 534), (239, 536, 266, 55), (536, 538, 265, 266), (54, 264, 535, 240), (240, 535, 536, 239), (264, 263, 537, 535), (535, 537, 538, 536), (263, 57, 247, 537), (537, 247, 246, 538), (1040, 977, 994, 877), (32, 981, 996, 879), (190, 984, 998, 884), (988, 772, 1129, 1144), (894, 895, 1140, 1139), (250, 960, 989, 903), (443, 964, 991, 911), (460, 966, 992, 955), (539, 971, 993, 957), (216, 471, 825, 783), (721, 719, 864, 866), (248, 61, 753, 793), (698, 399, 808, 859), (247, 57, 751, 792), (219, 449, 818, 786), (548, 547, 840, 841), (246, 548, 272, 58), (548, 550, 271, 272), (377, 698, 859, 805), (247, 547, 548, 246), (430, 429, 811, 812), (385, 710, 863, 807), (261, 530, 833, 796), (186, 446, 816, 769), (188, 187, 770, 771), (429, 427, 810, 811), (49, 219, 786, 749), (61, 271, 798, 753), (710, 708, 861, 863), (527, 128, 758, 830), (446, 444, 814, 816), (128, 721, 866, 758), (57, 244, 790, 751), (167, 457, 821, 767), (56, 261, 796, 750), (106, 430, 812, 757), (185, 186, 769, 768), (530, 528, 831, 833), (271, 550, 843, 798), (473, 474, 827, 826), (427, 248, 793, 810), (199, 49, 749, 775), (217, 48, 748, 784), (399, 400, 809, 808), (696, 167, 767, 857), (708, 377, 805, 861), (720, 385, 807, 865), (444, 106, 757, 814), (96, 564, 150, 2), (564, 566, 149, 150), (19, 308, 563, 95), (95, 563, 564, 96), (308, 307, 565, 563), (563, 565, 566, 564), (307, 64, 279, 565), (565, 279, 280, 566), (280, 568, 152, 26), (568, 570, 151, 152), (64, 314, 567, 279), (279, 567, 568, 280), (314, 313, 569, 567), (567, 569, 570, 568), (313, 67, 287, 569), (569, 287, 288, 570), (288, 572, 154, 27), (572, 574, 153, 154), (67, 320, 571, 287), (287, 571, 572, 288), (320, 319, 573, 571), (571, 573, 574, 572), (319, 70, 295, 573), (573, 295, 296, 574), (131, 576, 304, 17), (576, 578, 303, 304), (1, 138, 575, 132), (132, 575, 576, 131), (138, 137, 577, 575), (575, 577, 578, 576), (137, 20, 282, 577), (577, 282, 281, 578), (133, 580, 306, 18), (580, 582, 305, 306), (17, 304, 579, 134), (134, 579, 580, 133), (304, 303, 581, 579), (579, 581, 582, 580), (303, 62, 284, 581), (581, 284, 283, 582), (135, 584, 308, 19), (584, 586, 307, 308), (18, 306, 583, 136), (136, 583, 584, 135), (306, 305, 585, 583), (583, 585, 586, 584), (305, 63, 286, 585), (585, 286, 285, 586), (281, 588, 310, 62), (588, 590, 309, 310), (20, 140, 587, 282), (282, 587, 588, 281), (140, 139, 589, 587), (587, 589, 590, 588), (139, 21, 290, 589), (589, 290, 289, 590), (283, 592, 312, 63), (592, 594, 311, 312), (62, 310, 591, 284), (284, 591, 592, 283), (310, 309, 593, 591), (591, 593, 594, 592), (309, 65, 292, 593), (593, 292, 291, 594), (285, 596, 314, 64), (596, 598, 313, 314), (63, 312, 595, 286), (286, 595, 596, 285), (312, 311, 597, 595), (595, 597, 598, 596), (311, 66, 294, 597), (597, 294, 293, 598), (289, 600, 316, 65), (600, 602, 315, 316), (21, 142, 599, 290), (290, 599, 600, 289), (142, 141, 601, 599), (599, 601, 602, 600), (141, 22, 298, 601), (601, 298, 297, 602), (291, 604, 318, 66), (604, 606, 317, 318), (65, 316, 603, 292), (292, 603, 604, 291), (316, 315, 605, 603), (603, 605, 606, 604), (315, 68, 300, 605), (605, 300, 299, 606), (293, 608, 320, 67), (608, 610, 319, 320), (66, 318, 607, 294), (294, 607, 608, 293), (318, 317, 609, 607), (607, 609, 610, 608), (317, 69, 302, 609), (609, 302, 301, 610), (297, 612, 322, 68), (612, 614, 321, 322), (22, 97, 611, 298), (298, 611, 612, 297), (97, 98, 613, 611), (611, 613, 614, 612), (98, 5, 174, 613), (613, 174, 173, 614), (299, 616, 324, 69), (616, 618, 323, 324), (68, 322, 615, 300), (300, 615, 616, 299), (322, 321, 617, 615), (615, 617, 618, 616), (321, 38, 176, 617), (617, 176, 175, 618), (301, 620, 326, 70), (620, 622, 325, 326), (69, 324, 619, 302), (302, 619, 620, 301), (324, 323, 621, 619), (619, 621, 622, 620), (323, 39, 178, 621), (621, 178, 177, 622), (100, 624, 156, 3), (624, 626, 155, 156), (25, 356, 623, 99), (99, 623, 624, 100), (356, 355, 625, 623), (623, 625, 626, 624), (355, 73, 327, 625), (625, 327, 328, 626), (328, 628, 158, 29), (628, 630, 157, 158), (73, 362, 627, 327), (327, 627, 628, 328), (362, 361, 629, 627), (627, 629, 630, 628), (361, 76, 335, 629), (629, 335, 336, 630), (336, 632, 160, 30), (632, 634, 159, 160), (76, 368, 631, 335), (335, 631, 632, 336), (368, 367, 633, 631), (631, 633, 634, 632), (367, 79, 343, 633), (633, 343, 344, 634), (143, 636, 352, 23), (636, 638, 351, 352), (2, 150, 635, 144), (144, 635, 636, 143), (150, 149, 637, 635), (635, 637, 638, 636), (149, 26, 330, 637), (637, 330, 329, 638), (145, 640, 354, 24), (640, 642, 353, 354), (23, 352, 639, 146), (146, 639, 640, 145), (352, 351, 641, 639), (639, 641, 642, 640), (351, 71, 332, 641), (641, 332, 331, 642), (147, 644, 356, 25), (644, 646, 355, 356), (24, 354, 643, 148), (148, 643, 644, 147), (354, 353, 645, 643), (643, 645, 646, 644), (353, 72, 334, 645), (645, 334, 333, 646), (329, 648, 358, 71), (648, 650, 357, 358), (26, 152, 647, 330), (330, 647, 648, 329), (152, 151, 649, 647), (647, 649, 650, 648), (151, 27, 338, 649), (649, 338, 337, 650), (331, 652, 360, 72), (652, 654, 359, 360), (71, 358, 651, 332), (332, 651, 652, 331), (358, 357, 653, 651), (651, 653, 654, 652), (357, 74, 340, 653), (653, 340, 339, 654), (333, 656, 362, 73), (656, 658, 361, 362), (72, 360, 655, 334), (334, 655, 656, 333), (360, 359, 657, 655), (655, 657, 658, 656), (359, 75, 342, 657), (657, 342, 341, 658), (337, 660, 364, 74), (660, 662, 363, 364), (27, 154, 659, 338), (338, 659, 660, 337), (154, 153, 661, 659), (659, 661, 662, 660), (153, 28, 346, 661), (661, 346, 345, 662), (339, 664, 366, 75), (664, 666, 365, 366), (74, 364, 663, 340), (340, 663, 664, 339), (364, 363, 665, 663), (663, 665, 666, 664), (363, 77, 348, 665), (665, 348, 347, 666), (341, 668, 368, 76), (668, 670, 367, 368), (75, 366, 667, 342), (342, 667, 668, 341), (366, 365, 669, 667), (667, 669, 670, 668), (365, 78, 350, 669), (669, 350, 349, 670), (345, 672, 370, 77), (672, 674, 369, 370), (28, 101, 671, 346), (346, 671, 672, 345), (101, 102, 673, 671), (671, 673, 674, 672), (102, 6, 180, 673), (673, 180, 179, 674), (347, 676, 372, 78), (676, 678, 371, 372), (77, 370, 675, 348), (348, 675, 676, 347), (370, 369, 677, 675), (675, 677, 678, 676), (369, 41, 182, 677), (677, 182, 181, 678), (349, 680, 374, 79), (680, 682, 373, 374), (78, 372, 679, 350), (350, 679, 680, 349), (372, 371, 681, 679), (679, 681, 682, 680), (371, 42, 184, 681), (681, 184, 183, 682), (108, 684, 104, 7), (684, 686, 103, 104), (37, 404, 683, 107), (107, 683, 684, 108), (404, 403, 685, 683), (683, 685, 686, 684), (403, 82, 375, 685), (685, 375, 376, 686), (376, 688, 159, 31), (688, 690, 160, 159), (82, 410, 687, 375), (375, 687, 688, 376), (410, 409, 689, 687), (687, 689, 690, 688), (409, 85, 383, 689), (689, 383, 384, 690), (384, 692, 157, 30), (692, 694, 158, 157), (85, 416, 691, 383), (383, 691, 692, 384), (416, 415, 693, 691), (691, 693, 694, 692), (415, 88, 391, 693), (693, 391, 392, 694), (167, 696, 400, 35), (719, 720, 865, 864), (449, 447, 817, 818), (245, 56, 750, 791), (547, 247, 792, 840), (471, 473, 826, 825), (48, 200, 776, 748), (474, 217, 784, 827), (169, 700, 402, 36), (700, 702, 401, 402), (35, 400, 699, 170), (170, 699, 700, 169), (400, 399, 701, 699), (699, 701, 702, 700), (399, 80, 380, 701), (701, 380, 379, 702), (171, 704, 404, 37), (704, 706, 403, 404), (36, 402, 703, 172), (172, 703, 704, 171), (402, 401, 705, 703), (703, 705, 706, 704), (401, 81, 382, 705), (705, 382, 381, 706), (377, 708, 406, 80), (708, 710, 405, 406), (528, 527, 830, 831), (457, 188, 771, 821), (244, 245, 791, 790), (44, 216, 783, 745), (400, 696, 857, 809), (550, 548, 841, 843), (379, 712, 408, 81), (712, 714, 407, 408), (80, 406, 711, 380), (380, 711, 712, 379), (406, 405, 713, 711), (711, 713, 714, 712), (405, 83, 388, 713), (713, 388, 387, 714), (381, 716, 410, 82), (716, 718, 409, 410), (81, 408, 715, 382), (382, 715, 716, 381), (408, 407, 717, 715), (715, 717, 718, 716), (407, 84, 390, 717), (717, 390, 389, 718), (385, 720, 412, 83), (720, 722, 411, 412), (187, 44, 745, 770), (447, 185, 768, 817), (200, 199, 775, 776), (719, 721, 722, 720), (128, 14, 394, 721), (721, 394, 393, 722), (387, 724, 414, 84), (724, 726, 413, 414), (83, 412, 723, 388), (388, 723, 724, 387), (412, 411, 725, 723), (723, 725, 726, 724), (411, 86, 396, 725), (725, 396, 395, 726), (389, 728, 416, 85), (728, 730, 415, 416), (84, 414, 727, 390), (390, 727, 728, 389), (414, 413, 729, 727), (727, 729, 730, 728), (413, 87, 398, 729), (729, 398, 397, 730), (393, 732, 418, 86), (732, 734, 417, 418), (14, 125, 731, 394), (394, 731, 732, 393), (125, 126, 733, 731), (731, 733, 734, 732), (126, 0, 120, 733), (733, 120, 119, 734), (395, 736, 420, 87), (736, 738, 419, 420), (86, 418, 735, 396), (396, 735, 736, 395), (418, 417, 737, 735), (735, 737, 738, 736), (417, 11, 122, 737), (737, 122, 121, 738), (397, 740, 422, 88), (740, 742, 421, 422), (87, 420, 739, 398), (398, 739, 740, 397), (420, 419, 741, 739), (739, 741, 742, 740), (419, 12, 124, 741), (741, 124, 123, 742), (1011, 836, 762, 916), (1015, 856, 765, 917), (871, 900, 1141, 1132), (1030, 797, 1052, 1081), (93, 878, 1134, 1125), (777, 941, 707, 985), (903, 989, 1075, 1064), (541, 975, 1074, 1046), (802, 943, 558, 972), (1029, 1030, 1042, 1041), (220, 1023, 1148, 1126), (943, 942, 695, 558), (924, 1023, 220, 885), (274, 277, 1044, 1043), (940, 939, 871, 709), (1027, 1026, 213, 190), (823, 822, 1055, 1056), (958, 990, 1076, 1070), (862, 1028, 168, 894), (942, 777, 985, 695), (1028, 926, 882, 168), (925, 1027, 190, 884), (806, 804, 1053, 1054), (829, 1005, 1078, 1057), (779, 778, 1010, 1008), (1008, 1010, 1011, 1009), (778, 743, 838, 1010), (1010, 838, 836, 1011), (836, 1013, 918, 762), (1013, 1015, 917, 918), (743, 789, 1012, 838), (838, 1012, 1013, 836), (789, 781, 1014, 1012), (1012, 1014, 1015, 1013), (781, 744, 858, 1014), (1014, 858, 856, 1015), (847, 1017, 923, 763), (817, 768, 465, 59), (805, 859, 908, 166), (793, 753, 551, 252), (816, 814, 94, 60), (748, 776, 455, 557), (758, 866, 915, 542), (768, 769, 464, 465), (863, 861, 910, 912), (811, 810, 130, 129), (791, 750, 555, 254), (783, 825, 872, 276), (776, 775, 456, 455), (841, 840, 889, 890), (808, 809, 161, 162), (866, 864, 913, 915), (751, 790, 267, 554), (814, 757, 544, 94), (833, 831, 881, 883), (767, 821, 33, 472), (861, 805, 166, 910), (826, 827, 875, 874), (831, 830, 880, 881), (812, 811, 129, 127), (818, 817, 59, 46), (857, 767, 472, 906), (770, 745, 560, 463), (825, 826, 874, 872), (843, 841, 890, 892), (792, 751, 554, 253), (798, 843, 892, 210), (786, 818, 46, 273), (745, 783, 276, 560), (790, 791, 254, 267), (821, 771, 462, 33), (864, 865, 914, 913), (749, 786, 273, 556), (753, 798, 210, 551), (809, 857, 906, 161), (796, 833, 883, 218), (750, 796, 218, 555), (840, 792, 253, 889), (810, 793, 252, 130), (775, 749, 556, 456), (769, 816, 60, 464), (865, 807, 164, 914), (771, 770, 463, 462), (859, 808, 162, 908), (807, 863, 912, 164), (784, 748, 557, 275), (757, 812, 127, 544), (827, 784, 275, 875), (830, 758, 542, 880), (892, 890, 936, 938), (551, 210, 828, 760), (560, 276, 800, 746), (463, 560, 746, 787), (210, 892, 938, 828), (253, 554, 756, 819), (252, 551, 760, 820), (544, 127, 846, 764), (218, 883, 929, 824), (881, 880, 927, 928), (913, 914, 952, 951), (464, 60, 850, 785), (161, 906, 947, 842), (472, 33, 855, 780), (59, 465, 782, 851), (275, 557, 752, 801), (889, 253, 819, 935), (914, 164, 837, 952), (880, 542, 766, 927), (908, 162, 839, 948), (164, 912, 950, 837), (555, 218, 824, 755), (456, 556, 754, 794), (33, 462, 788, 855), (556, 273, 803, 754), (465, 464, 785, 782), (130, 252, 820, 844), (166, 908, 948, 835), (254, 555, 755, 815), (267, 254, 815, 813), (542, 915, 953, 766), (874, 875, 922, 921), (912, 910, 949, 950), (273, 46, 852, 803), (557, 455, 795, 752), (455, 456, 794, 795), (872, 874, 921, 919), (462, 463, 787, 788), (890, 889, 935, 936), (129, 130, 844, 845), (915, 913, 951, 953), (94, 544, 764, 848), (883, 881, 928, 929), (276, 872, 919, 800), (162, 161, 842, 839), (910, 166, 835, 949), (46, 59, 851, 852), (127, 129, 845, 846), (554, 267, 813, 756), (906, 472, 780, 947), (60, 94, 848, 850), (875, 275, 801, 922), (766, 953, 1004, 886), (844, 820, 466, 209), (794, 754, 898, 562), (950, 949, 999, 1001), (839, 842, 211, 212), (785, 850, 165, 869), (819, 756, 896, 475), (855, 788, 867, 34), (936, 935, 979, 980), (953, 951, 1002, 1004), (764, 846, 191, 887), (820, 760, 893, 466), (846, 845, 192, 191), (929, 928, 968, 970), (851, 782, 870, 163), (928, 927, 967, 968), (949, 835, 243, 999), (850, 848, 189, 165), (922, 801, 543, 962), (788, 787, 868, 867), (801, 752, 899, 543), (746, 800, 545, 902), (947, 780, 873, 995), (845, 844, 209, 192), (752, 795, 561, 899), (795, 794, 562, 561), (756, 813, 477, 896), (938, 936, 980, 982), (754, 803, 540, 898), (755, 824, 386, 897), (848, 764, 887, 189), (828, 938, 982, 270), (782, 785, 869, 870), (800, 919, 959, 545), (780, 855, 34, 873), (951, 952, 1003, 1002), (852, 851, 163, 105), (842, 947, 995, 211), (824, 929, 970, 386), (815, 755, 897, 476), (935, 819, 475, 979), (921, 922, 962, 961), (952, 837, 214, 1003), (948, 839, 212, 997), (813, 815, 476, 477), (837, 950, 1001, 214), (760, 828, 270, 893), (803, 852, 105, 540), (919, 921, 961, 959), (927, 766, 886, 967), (787, 746, 902, 868), (835, 948, 997, 243), (1003, 214, 932, 1038), (982, 980, 1021, 1023), (475, 896, 763, 853), (163, 870, 799, 944), (873, 34, 946, 797), (270, 982, 1023, 924), (165, 189, 942, 943), (1002, 1003, 1038, 1037), (896, 477, 847, 763), (968, 967, 1008, 1009), (211, 995, 1030, 937), (543, 899, 759, 832), (870, 869, 802, 799), (979, 475, 853, 1020), (897, 386, 916, 762), (105, 163, 944, 945), (189, 887, 777, 942), (869, 165, 943, 802), (562, 898, 761, 822), (191, 192, 940, 941), (997, 212, 934, 1032), (959, 961, 1006, 1005), (214, 1001, 1036, 932), (962, 543, 832, 1007), (34, 867, 806, 946), (1004, 1002, 1037, 1039), (476, 897, 762, 849), (898, 540, 834, 761), (867, 868, 804, 806), (243, 997, 1032, 930), (899, 561, 823, 759), (886, 1004, 1039, 779), (967, 886, 779, 1008), (192, 209, 939, 940), (1001, 999, 1034, 1036), (466, 893, 772, 854), (980, 979, 1020, 1021), (212, 211, 937, 934), (386, 970, 1011, 916), (970, 968, 1009, 1011), (887, 191, 941, 777), (999, 243, 930, 1034), (895, 93, 1125, 1140), (995, 873, 797, 1030), (545, 959, 1005, 829), (561, 562, 822, 823), (209, 466, 854, 939), (893, 270, 924, 772), (902, 545, 829, 747), (477, 476, 849, 847), (961, 962, 1007, 1006), (540, 105, 945, 834), (1017, 1019, 920, 923), (762, 918, 1016, 849), (849, 1016, 1017, 847), (918, 917, 1018, 1016), (1016, 1018, 1019, 1017), (917, 765, 862, 1018), (1018, 862, 860, 1019), (763, 923, 1020, 853), (923, 920, 1022, 1020), (1020, 1022, 1023, 1021), (944, 799, 973, 553), (990, 905, 1065, 1076), (856, 1025, 926, 765), (1025, 1027, 925, 926), (744, 773, 1024, 858), (858, 1024, 1025, 856), (773, 774, 1026, 1024), (1024, 1026, 1027, 1025), (1019, 860, 1130, 1146), (926, 925, 884, 882), (989, 960, 1071, 1075), (941, 940, 709, 707), (765, 926, 1028, 862), (774, 1029, 1041, 987), (854, 772, 988, 900), (905, 274, 1043, 1065), (868, 902, 1063, 1060), (891, 971, 1073, 1062), (797, 946, 1069, 1052), (799, 802, 972, 973), (552, 903, 1064, 1047), (939, 854, 900, 871), (1026, 774, 987, 213), (1006, 1007, 1080, 1079), (378, 907, 1066, 1045), (1023, 1022, 1147, 1148), (1030, 1032, 934, 937), (832, 759, 1050, 1058), (804, 868, 1060, 1053), (774, 773, 1031, 1029), (1029, 1031, 1032, 1030), (773, 744, 931, 1031), (1031, 931, 930, 1032), (744, 781, 1033, 931), (931, 1033, 1034, 930), (781, 789, 1035, 1033), (1033, 1035, 1036, 1034), (789, 743, 933, 1035), (1035, 933, 932, 1036), (743, 778, 1037, 933), (933, 1037, 1038, 932), (778, 779, 1039, 1037), (15, 876, 1133, 1123), (878, 879, 4, 16), (16, 4, 1040, 15), (879, 996, 976, 4), (4, 976, 977, 1040), (1000, 987, 1041, 974), (974, 1041, 1042, 975), (1064, 1075, 1115, 1104), (1063, 1049, 1089, 1103), (1051, 1059, 1099, 1091), (1073, 1072, 1112, 1113), (1049, 1057, 1097, 1089), (1078, 1079, 1119, 1118), (1046, 1074, 1114, 1086), (1044, 1045, 1085, 1084), (1052, 1069, 1109, 1092), (1061, 1062, 1102, 1101), (1081, 1052, 1092, 1121), (1056, 1055, 1095, 1096), (1060, 1063, 1103, 1100), (1080, 1058, 1098, 1120), (1045, 1066, 1106, 1085), (1076, 1065, 1105, 1116), (1077, 1061, 1101, 1117), (1059, 1068, 1108, 1099), (1066, 1077, 1117, 1106), (975, 1042, 1082, 1074), (553, 552, 1047, 1048), (1007, 832, 1058, 1080), (945, 944, 1067, 1068), (993, 888, 1061, 1077), (946, 806, 1054, 1069), (902, 747, 1049, 1063), (888, 891, 1062, 1061), (277, 378, 1045, 1044), (834, 945, 1068, 1059), (761, 834, 1059, 1051), (822, 761, 1051, 1055), (969, 541, 1046, 1072), (944, 553, 1048, 1067), (1042, 1030, 1081, 1082), (907, 993, 1077, 1066), (759, 823, 1056, 1050), (971, 969, 1072, 1073), (1005, 1006, 1079, 1078), (747, 829, 1057, 1049), (960, 958, 1070, 1071), (1092, 1109, 1086, 1114), (1108, 1107, 1088, 1087), (1121, 1092, 1114, 1122), (1103, 1089, 1117, 1101), (1096, 1095, 1111, 1110), (1120, 1098, 1105, 1083), (1109, 1094, 1112, 1086), (1097, 1118, 1085, 1106), (1091, 1099, 1104, 1115), (1119, 1120, 1083, 1084), (1093, 1100, 1102, 1113), (1094, 1093, 1113, 1112), (1100, 1103, 1101, 1102), (1090, 1096, 1110, 1116), (1118, 1119, 1084, 1085), (1099, 1108, 1087, 1104), (1095, 1091, 1115, 1111), (1089, 1097, 1106, 1117), (1098, 1090, 1116, 1105), (1065, 1043, 1083, 1105), (1082, 1081, 1121, 1122), (1047, 1064, 1104, 1087), (1067, 1048, 1088, 1107), (1055, 1051, 1091, 1095), (1070, 1076, 1116, 1110), (1068, 1067, 1107, 1108), (1062, 1073, 1113, 1102), (1071, 1070, 1110, 1111), (1072, 1046, 1086, 1112), (1079, 1080, 1120, 1119), (1050, 1056, 1096, 1090), (1075, 1071, 1111, 1115), (1058, 1050, 1090, 1098), (1074, 1082, 1122, 1114), (1053, 1060, 1100, 1093), (1069, 1054, 1094, 1109), (1043, 1044, 1084, 1083), (1057, 1078, 1118, 1097), (1048, 1047, 1087, 1088), (1054, 1053, 1093, 1094), (1145, 1134, 1124, 1137), (1138, 1123, 1133, 1144), (1140, 1125, 1134, 1145), (1127, 1137, 1138, 1126), (1136, 1145, 1137, 1127), (1144, 1133, 1132, 1141), (1126, 1138, 1144, 1135), (1128, 1140, 1145, 1136), (1148, 1147, 1127, 1126), (1146, 1130, 1140, 1128), (1129, 1143, 1135, 1144), (1147, 1142, 1136, 1127), (1130, 1131, 1139, 1140), (1142, 1146, 1128, 1136), (1137, 1124, 1123, 1138), (924, 885, 1135, 1143), (876, 871, 1132, 1133), (885, 220, 1126, 1135), (1022, 920, 1142, 1147), (862, 894, 1139, 1131)])
me_cube.polygons.foreach_set('use_smooth', [True] * 1124)
me_cube.materials.append(mat_material)
me_cube.use_remesh_preserve_volume = False
me_cube.use_remesh_preserve_attributes = False
me_cube.use_mirror_vertex_groups = False
me_cube.update()

# ---- objects
ob_cube = bpy.data.objects.new('Cube', me_cube)
ob_lamp = bpy.data.objects.new('Lamp', light_lamp)
ob_camera = bpy.data.objects.new('Camera', cam_camera)

# ---- transforms, parenting, visibility, modifiers, constraints
ob_cube.location = (0.0, 0.0, 0.0)
ob_cube.scale = (2.69, 2.69, 2.69)
ob_cube.lock_rotations_4d = False
ob_cube.empty_display_type = 'ARROWS'
ob_cube.lineart.crease_threshold = 0.0
ob_lamp.location = (4.076, 1.005, 5.904)
ob_lamp.rotation_euler = (0.6503, 0.05522, 1.866)
ob_lamp.lock_rotations_4d = False
ob_lamp.empty_display_type = 'ARROWS'
ob_lamp.color = (0.0, 0.0, 0.0, 0.0)
ob_lamp.lineart.crease_threshold = 0.0
ob_camera.location = (7.481, -6.508, 5.344)
ob_camera.rotation_euler = (1.109, 0.01082, 0.8149)
ob_camera.lock_rotations_4d = False
ob_camera.empty_display_type = 'ARROWS'
ob_camera.color = (0.0, 0.0, 0.0, 0.0)
ob_camera.display_type = 'WIRE'
ob_camera.lineart.crease_threshold = 0.0

# ---- collection membership
col_collection_1.objects.link(ob_cube)
col_collection_1.objects.link(ob_lamp)
col_collection_1.objects.link(ob_camera)

# ---- scene / render settings (as saved in the file)
scene.camera = ob_camera
scene.frame_start = 1; scene.frame_end = 250; scene.frame_set(1)
scene.render.engine = 'BLENDER_EEVEE_NEXT'
scene.render.image_settings.color_mode = 'RGB'
scene.render.image_settings.compression = 90
scene.render.resolution_percentage = 50
scene.render.dither_intensity = 0.0
scene.cycles.use_denoising = False
scene.cycles.samples = 10
scene.cycles.sampling_pattern = 'TABULATED_SOBOL'
scene.cycles.light_sampling_threshold = 0.0
scene.cycles.use_adaptive_sampling = False
scene.cycles.use_light_tree = False
scene.cycles.blur_glossy = 0.0
scene.cycles.volume_bounces = 1
scene.cycles.pixel_filter_type = 'GAUSSIAN'
scene.cycles.sample_clamp_indirect = 0.0
scene.view_settings.view_transform = 'Standard'
bpy.context.view_layer.update()
